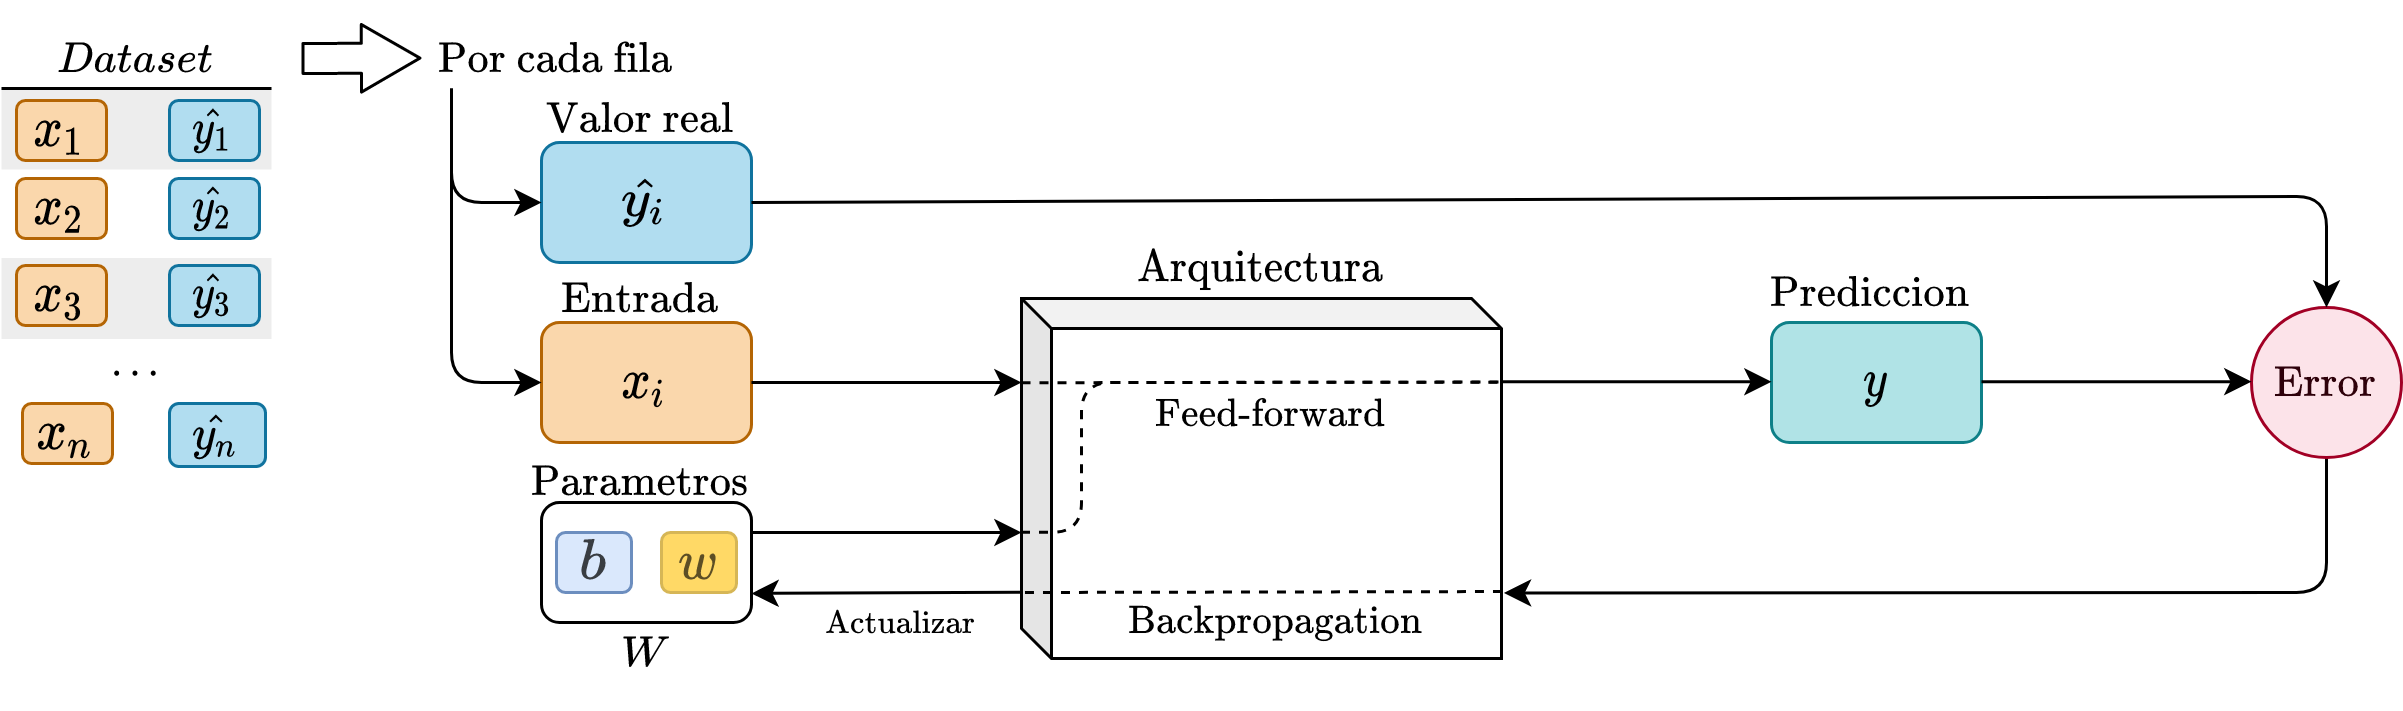

The diagram above was exported from draw.io. Its source (the exported page's mxGraphModel, read from the mxfile embedded in the PNG):
<mxGraphModel dx="1484" dy="312" grid="1" gridSize="10" guides="1" tooltips="1" connect="1" arrows="1" fold="1" page="1" pageScale="1" pageWidth="850" pageHeight="1100" math="1" shadow="0">
  <root>
    <mxCell id="0" />
    <mxCell id="1" parent="0" />
    <mxCell id="rnJ8_CaePyt034ipHs0f-29" value="" style="endArrow=classic;html=1;exitX=0.5;exitY=1;exitDx=0;exitDy=0;entryX=1.005;entryY=0.818;entryDx=0;entryDy=0;entryPerimeter=0;" parent="1" source="rnJ8_CaePyt034ipHs0f-26" target="rnJ8_CaePyt034ipHs0f-12" edge="1">
      <mxGeometry width="50" height="50" relative="1" as="geometry">
        <mxPoint x="650" y="295.83000000000004" as="sourcePoint" />
        <mxPoint x="481" y="405" as="targetPoint" />
        <Array as="points">
          <mxPoint x="755" y="418" />
        </Array>
      </mxGeometry>
    </mxCell>
    <mxCell id="rnJ8_CaePyt034ipHs0f-11" value="" style="rounded=1;whiteSpace=wrap;html=1;fillColor=none;" parent="1" vertex="1">
      <mxGeometry x="160" y="388" width="70" height="40" as="geometry" />
    </mxCell>
    <mxCell id="rnJ8_CaePyt034ipHs0f-5" value="$$x_i$$" style="text;html=1;strokeColor=#b46504;align=center;verticalAlign=middle;whiteSpace=wrap;rounded=1;fontSize=15;fillColor=#fad7ac;" parent="1" vertex="1">
      <mxGeometry x="160" y="328" width="70" height="40" as="geometry" />
    </mxCell>
    <mxCell id="rnJ8_CaePyt034ipHs0f-6" value="&lt;font style=&quot;font-size: 16px&quot;&gt;$$w$$&lt;/font&gt;" style="text;html=1;strokeColor=#d6b656;align=center;verticalAlign=middle;whiteSpace=wrap;rounded=1;fontSize=16;spacing=0;fillColor=#FFD966;fontColor=#5C4E25;" parent="1" vertex="1">
      <mxGeometry x="200" y="398" width="25" height="20" as="geometry" />
    </mxCell>
    <mxCell id="rnJ8_CaePyt034ipHs0f-7" value="&lt;font style=&quot;font-size: 16px&quot;&gt;$$b$$&lt;/font&gt;" style="text;html=1;strokeColor=#6c8ebf;align=center;verticalAlign=middle;whiteSpace=wrap;rounded=1;fontSize=16;spacing=0;fillColor=#DAE8FC;fontColor=#393D42;" parent="1" vertex="1">
      <mxGeometry x="165" y="398" width="25" height="20" as="geometry" />
    </mxCell>
    <mxCell id="rnJ8_CaePyt034ipHs0f-8" value="$$W$$" style="text;html=1;strokeColor=none;fillColor=none;align=center;verticalAlign=middle;whiteSpace=wrap;rounded=0;" parent="1" vertex="1">
      <mxGeometry x="175" y="428" width="40" height="20" as="geometry" />
    </mxCell>
    <mxCell id="rnJ8_CaePyt034ipHs0f-9" value="$$\text{Entrada&lt;br&gt;&lt;br&gt;}$$" style="text;html=1;strokeColor=none;fillColor=none;align=center;verticalAlign=middle;whiteSpace=wrap;rounded=0;" parent="1" vertex="1">
      <mxGeometry x="175" y="310" width="40" height="20" as="geometry" />
    </mxCell>
    <mxCell id="rnJ8_CaePyt034ipHs0f-10" value="$$\text{Parametros&lt;br&gt;}$$" style="text;html=1;strokeColor=none;fillColor=none;align=center;verticalAlign=middle;whiteSpace=wrap;rounded=0;" parent="1" vertex="1">
      <mxGeometry x="175" y="371" width="40" height="20" as="geometry" />
    </mxCell>
    <mxCell id="rnJ8_CaePyt034ipHs0f-13" value="" style="endArrow=classic;html=1;exitX=1;exitY=0.5;exitDx=0;exitDy=0;" parent="1" source="rnJ8_CaePyt034ipHs0f-5" edge="1">
      <mxGeometry width="50" height="50" relative="1" as="geometry">
        <mxPoint x="240" y="378" as="sourcePoint" />
        <mxPoint x="320" y="348" as="targetPoint" />
      </mxGeometry>
    </mxCell>
    <mxCell id="rnJ8_CaePyt034ipHs0f-14" value="" style="endArrow=classic;html=1;exitX=1;exitY=0.5;exitDx=0;exitDy=0;" parent="1" edge="1">
      <mxGeometry width="50" height="50" relative="1" as="geometry">
        <mxPoint x="230" y="398" as="sourcePoint" />
        <mxPoint x="320" y="398" as="targetPoint" />
      </mxGeometry>
    </mxCell>
    <mxCell id="rnJ8_CaePyt034ipHs0f-16" value="$$y$$" style="text;html=1;strokeColor=#0e8088;fillColor=#b0e3e6;align=center;verticalAlign=middle;whiteSpace=wrap;rounded=1;fontSize=15;" parent="1" vertex="1">
      <mxGeometry x="570" y="328" width="70" height="40" as="geometry" />
    </mxCell>
    <mxCell id="rnJ8_CaePyt034ipHs0f-17" value="$$\text{Prediccion&lt;br&gt;&lt;br&gt;}$$" style="text;html=1;strokeColor=none;fillColor=none;align=center;verticalAlign=middle;whiteSpace=wrap;rounded=0;" parent="1" vertex="1">
      <mxGeometry x="585" y="308" width="40" height="20" as="geometry" />
    </mxCell>
    <mxCell id="rnJ8_CaePyt034ipHs0f-20" value="" style="endArrow=classic;html=1;exitX=1;exitY=0.5;exitDx=0;exitDy=0;" parent="1" edge="1">
      <mxGeometry width="50" height="50" relative="1" as="geometry">
        <mxPoint x="480" y="347.76" as="sourcePoint" />
        <mxPoint x="570" y="347.76" as="targetPoint" />
      </mxGeometry>
    </mxCell>
    <mxCell id="rnJ8_CaePyt034ipHs0f-23" value="$$\hat{y_i}$$" style="text;html=1;strokeColor=#10739e;fillColor=#b1ddf0;align=center;verticalAlign=middle;whiteSpace=wrap;rounded=1;fontSize=15;" parent="1" vertex="1">
      <mxGeometry x="160" y="268" width="70" height="40" as="geometry" />
    </mxCell>
    <mxCell id="rnJ8_CaePyt034ipHs0f-24" value="$$\text{Valor real&lt;br&gt;&lt;br&gt;}$$" style="text;html=1;strokeColor=none;fillColor=none;align=center;verticalAlign=middle;whiteSpace=wrap;rounded=0;" parent="1" vertex="1">
      <mxGeometry x="175" y="250" width="40" height="20" as="geometry" />
    </mxCell>
    <mxCell id="rnJ8_CaePyt034ipHs0f-26" value="&lt;span style=&quot;font-size: 12px;&quot;&gt;$$\text{Error}$$&lt;/span&gt;" style="ellipse;whiteSpace=wrap;html=1;aspect=fixed;fontSize=9;fillColor=#fce3e9;strokeColor=#A20025;fontColor=#2E000A;" parent="1" vertex="1">
      <mxGeometry x="730" y="323" width="50" height="50" as="geometry" />
    </mxCell>
    <mxCell id="rnJ8_CaePyt034ipHs0f-27" value="" style="endArrow=classic;html=1;exitX=1;exitY=0.5;exitDx=0;exitDy=0;" parent="1" edge="1">
      <mxGeometry width="50" height="50" relative="1" as="geometry">
        <mxPoint x="640" y="347.71" as="sourcePoint" />
        <mxPoint x="730" y="347.71" as="targetPoint" />
      </mxGeometry>
    </mxCell>
    <mxCell id="rnJ8_CaePyt034ipHs0f-28" value="" style="endArrow=classic;html=1;exitX=1;exitY=0.5;exitDx=0;exitDy=0;entryX=0.5;entryY=0;entryDx=0;entryDy=0;" parent="1" source="rnJ8_CaePyt034ipHs0f-23" target="rnJ8_CaePyt034ipHs0f-26" edge="1">
      <mxGeometry width="50" height="50" relative="1" as="geometry">
        <mxPoint x="640" y="285.83000000000004" as="sourcePoint" />
        <mxPoint x="730" y="285.83000000000004" as="targetPoint" />
        <Array as="points">
          <mxPoint x="755" y="286" />
        </Array>
      </mxGeometry>
    </mxCell>
    <mxCell id="rnJ8_CaePyt034ipHs0f-12" value="" style="shape=cube;whiteSpace=wrap;html=1;boundedLbl=1;backgroundOutline=1;darkOpacity=0.05;darkOpacity2=0.1;rounded=1;fillColor=none;size=10;" parent="1" vertex="1">
      <mxGeometry x="320" y="320" width="160" height="120" as="geometry" />
    </mxCell>
    <mxCell id="rnJ8_CaePyt034ipHs0f-30" value="" style="endArrow=none;html=1;exitX=1.001;exitY=0.814;exitDx=0;exitDy=0;exitPerimeter=0;endFill=0;dashed=1;" parent="1" source="rnJ8_CaePyt034ipHs0f-12" edge="1">
      <mxGeometry width="50" height="50" relative="1" as="geometry">
        <mxPoint x="230" y="418" as="sourcePoint" />
        <mxPoint x="320" y="418" as="targetPoint" />
      </mxGeometry>
    </mxCell>
    <mxCell id="rnJ8_CaePyt034ipHs0f-31" value="" style="endArrow=classic;html=1;exitX=-0.001;exitY=0.816;exitDx=0;exitDy=0;exitPerimeter=0;" parent="1" source="rnJ8_CaePyt034ipHs0f-12" edge="1">
      <mxGeometry width="50" height="50" relative="1" as="geometry">
        <mxPoint x="319" y="418" as="sourcePoint" />
        <mxPoint x="230" y="418.32" as="targetPoint" />
      </mxGeometry>
    </mxCell>
    <mxCell id="rnJ8_CaePyt034ipHs0f-32" value="" style="endArrow=none;html=1;dashed=1;entryX=1;entryY=0.232;entryDx=0;entryDy=0;entryPerimeter=0;exitX=0;exitY=0.234;exitDx=0;exitDy=0;exitPerimeter=0;" parent="1" source="rnJ8_CaePyt034ipHs0f-12" target="rnJ8_CaePyt034ipHs0f-12" edge="1">
      <mxGeometry width="50" height="50" relative="1" as="geometry">
        <mxPoint x="270" y="360" as="sourcePoint" />
        <mxPoint x="320" y="310" as="targetPoint" />
      </mxGeometry>
    </mxCell>
    <mxCell id="rnJ8_CaePyt034ipHs0f-33" value="" style="endArrow=none;html=1;dashed=1;entryX=1;entryY=0.232;entryDx=0;entryDy=0;entryPerimeter=0;exitX=-0.001;exitY=0.649;exitDx=0;exitDy=0;exitPerimeter=0;" parent="1" source="rnJ8_CaePyt034ipHs0f-12" edge="1">
      <mxGeometry width="50" height="50" relative="1" as="geometry">
        <mxPoint x="320" y="348.12000000000006" as="sourcePoint" />
        <mxPoint x="480" y="347.88000000000005" as="targetPoint" />
        <Array as="points">
          <mxPoint x="340" y="398" />
          <mxPoint x="340" y="348" />
        </Array>
      </mxGeometry>
    </mxCell>
    <mxCell id="rnJ8_CaePyt034ipHs0f-34" value="$$\text{Feed-forward&lt;br style=&quot;font-size: 11px;&quot;&gt;&lt;br style=&quot;font-size: 11px;&quot;&gt;}$$" style="text;html=1;strokeColor=none;fillColor=none;align=center;verticalAlign=middle;whiteSpace=wrap;rounded=0;fontSize=11;" parent="1" vertex="1">
      <mxGeometry x="385" y="348" width="40" height="20" as="geometry" />
    </mxCell>
    <mxCell id="rnJ8_CaePyt034ipHs0f-35" value="$$\text{Backpropagation}$$" style="text;html=1;strokeColor=none;fillColor=none;align=center;verticalAlign=middle;whiteSpace=wrap;rounded=0;fontSize=11;" parent="1" vertex="1">
      <mxGeometry x="385" y="418" width="40" height="20" as="geometry" />
    </mxCell>
    <mxCell id="rnJ8_CaePyt034ipHs0f-36" value="$$\text{Arquitectura}$$" style="text;html=1;strokeColor=none;fillColor=none;align=center;verticalAlign=middle;whiteSpace=wrap;rounded=0;" parent="1" vertex="1">
      <mxGeometry x="380" y="300" width="40" height="20" as="geometry" />
    </mxCell>
    <mxCell id="rnJ8_CaePyt034ipHs0f-37" value="$$\text{Actualizar}$$" style="text;html=1;strokeColor=none;fillColor=none;align=center;verticalAlign=middle;whiteSpace=wrap;rounded=0;fontSize=9;" parent="1" vertex="1">
      <mxGeometry x="260" y="418" width="40" height="20" as="geometry" />
    </mxCell>
    <mxCell id="UMEH8-vu2RFwKOjTN-EV-2" value="" style="rounded=0;whiteSpace=wrap;html=1;strokeColor=none;fillColor=#EDEDED;" parent="1" vertex="1">
      <mxGeometry x="-20" y="250" width="90" height="27" as="geometry" />
    </mxCell>
    <mxCell id="UMEH8-vu2RFwKOjTN-EV-4" value="" style="endArrow=none;html=1;" parent="1" edge="1">
      <mxGeometry width="50" height="50" relative="1" as="geometry">
        <mxPoint x="-20" y="250" as="sourcePoint" />
        <mxPoint x="70" y="250" as="targetPoint" />
      </mxGeometry>
    </mxCell>
    <mxCell id="UMEH8-vu2RFwKOjTN-EV-5" value="$$Dataset$$" style="text;html=1;strokeColor=none;fillColor=none;align=center;verticalAlign=middle;whiteSpace=wrap;rounded=0;" parent="1" vertex="1">
      <mxGeometry x="5" y="230" width="40" height="20" as="geometry" />
    </mxCell>
    <mxCell id="UMEH8-vu2RFwKOjTN-EV-6" value="$$x_{1}$$" style="text;html=1;fillColor=#fad7ac;align=center;verticalAlign=middle;whiteSpace=wrap;rounded=1;fontSize=15;strokeColor=#b46504;" parent="1" vertex="1">
      <mxGeometry x="-15" y="254" width="30" height="20" as="geometry" />
    </mxCell>
    <mxCell id="UMEH8-vu2RFwKOjTN-EV-7" value="$$x_{2}$$" style="text;html=1;fillColor=#fad7ac;align=center;verticalAlign=middle;whiteSpace=wrap;rounded=1;fontSize=15;strokeColor=#b46504;" parent="1" vertex="1">
      <mxGeometry x="-15" y="280" width="30" height="20" as="geometry" />
    </mxCell>
    <mxCell id="UMEH8-vu2RFwKOjTN-EV-11" value="$$\hat{y_1}$$" style="text;html=1;strokeColor=#10739e;fillColor=#b1ddf0;align=center;verticalAlign=middle;whiteSpace=wrap;rounded=1;fontSize=13;" parent="1" vertex="1">
      <mxGeometry x="36" y="254" width="30" height="20" as="geometry" />
    </mxCell>
    <mxCell id="UMEH8-vu2RFwKOjTN-EV-12" value="$$\hat{y_2}$$" style="text;html=1;strokeColor=#10739e;fillColor=#b1ddf0;align=center;verticalAlign=middle;whiteSpace=wrap;rounded=1;fontSize=13;" parent="1" vertex="1">
      <mxGeometry x="36" y="280" width="30" height="20" as="geometry" />
    </mxCell>
    <mxCell id="UMEH8-vu2RFwKOjTN-EV-13" value="$$\cdots$$" style="text;html=1;strokeColor=none;fillColor=none;align=center;verticalAlign=middle;whiteSpace=wrap;rounded=0;" parent="1" vertex="1">
      <mxGeometry x="5" y="333.5" width="40" height="20" as="geometry" />
    </mxCell>
    <mxCell id="UMEH8-vu2RFwKOjTN-EV-15" value="$$\hat{y_n}$$" style="text;html=1;strokeColor=#10739e;fillColor=#b1ddf0;align=center;verticalAlign=middle;whiteSpace=wrap;rounded=1;fontSize=13;" parent="1" vertex="1">
      <mxGeometry x="36" y="355" width="32" height="21" as="geometry" />
    </mxCell>
    <mxCell id="UMEH8-vu2RFwKOjTN-EV-16" value="$$x_{n}$$" style="text;html=1;fillColor=#fad7ac;align=center;verticalAlign=middle;whiteSpace=wrap;rounded=1;fontSize=15;strokeColor=#b46504;" parent="1" vertex="1">
      <mxGeometry x="-13" y="355" width="30" height="20" as="geometry" />
    </mxCell>
    <mxCell id="UMEH8-vu2RFwKOjTN-EV-17" value="$$\text{Por cada fila}&lt;br&gt;$$" style="text;html=1;strokeColor=none;fillColor=none;align=center;verticalAlign=middle;whiteSpace=wrap;rounded=0;" parent="1" vertex="1">
      <mxGeometry x="130" y="230" width="70" height="20" as="geometry" />
    </mxCell>
    <mxCell id="UMEH8-vu2RFwKOjTN-EV-20" value="" style="endArrow=classic;html=1;entryX=0;entryY=0.5;entryDx=0;entryDy=0;exitX=0;exitY=1;exitDx=0;exitDy=0;" parent="1" source="UMEH8-vu2RFwKOjTN-EV-17" target="rnJ8_CaePyt034ipHs0f-23" edge="1">
      <mxGeometry width="50" height="50" relative="1" as="geometry">
        <mxPoint x="70" y="400" as="sourcePoint" />
        <mxPoint x="120" y="350" as="targetPoint" />
        <Array as="points">
          <mxPoint x="130" y="288" />
        </Array>
      </mxGeometry>
    </mxCell>
    <mxCell id="UMEH8-vu2RFwKOjTN-EV-21" value="" style="endArrow=classic;html=1;entryX=0;entryY=0.5;entryDx=0;entryDy=0;exitX=0;exitY=1;exitDx=0;exitDy=0;" parent="1" source="UMEH8-vu2RFwKOjTN-EV-17" target="rnJ8_CaePyt034ipHs0f-5" edge="1">
      <mxGeometry width="50" height="50" relative="1" as="geometry">
        <mxPoint x="122.50000000000006" y="343" as="sourcePoint" />
        <mxPoint x="170" y="298" as="targetPoint" />
        <Array as="points">
          <mxPoint x="130" y="348" />
        </Array>
      </mxGeometry>
    </mxCell>
    <mxCell id="LUD4Loc7m-BMfbPgu1lE-1" value="" style="rounded=0;whiteSpace=wrap;html=1;strokeColor=none;fillColor=#EDEDED;" vertex="1" parent="1">
      <mxGeometry x="-20" y="306.5" width="90" height="27" as="geometry" />
    </mxCell>
    <mxCell id="LUD4Loc7m-BMfbPgu1lE-3" value="$$x_{3}$$" style="text;html=1;fillColor=#fad7ac;align=center;verticalAlign=middle;whiteSpace=wrap;rounded=1;fontSize=15;strokeColor=#b46504;" vertex="1" parent="1">
      <mxGeometry x="-15" y="309" width="30" height="20" as="geometry" />
    </mxCell>
    <mxCell id="LUD4Loc7m-BMfbPgu1lE-4" value="$$\hat{y_3}$$" style="text;html=1;strokeColor=#10739e;fillColor=#b1ddf0;align=center;verticalAlign=middle;whiteSpace=wrap;rounded=1;fontSize=13;" vertex="1" parent="1">
      <mxGeometry x="36" y="309" width="30" height="20" as="geometry" />
    </mxCell>
    <mxCell id="LUD4Loc7m-BMfbPgu1lE-5" value="" style="shape=flexArrow;endArrow=classic;html=1;endWidth=11.543624161073826;endSize=6.177181208053692;" edge="1" parent="1">
      <mxGeometry width="50" height="50" relative="1" as="geometry">
        <mxPoint x="80" y="240" as="sourcePoint" />
        <mxPoint x="120" y="239.86" as="targetPoint" />
      </mxGeometry>
    </mxCell>
  </root>
</mxGraphModel>